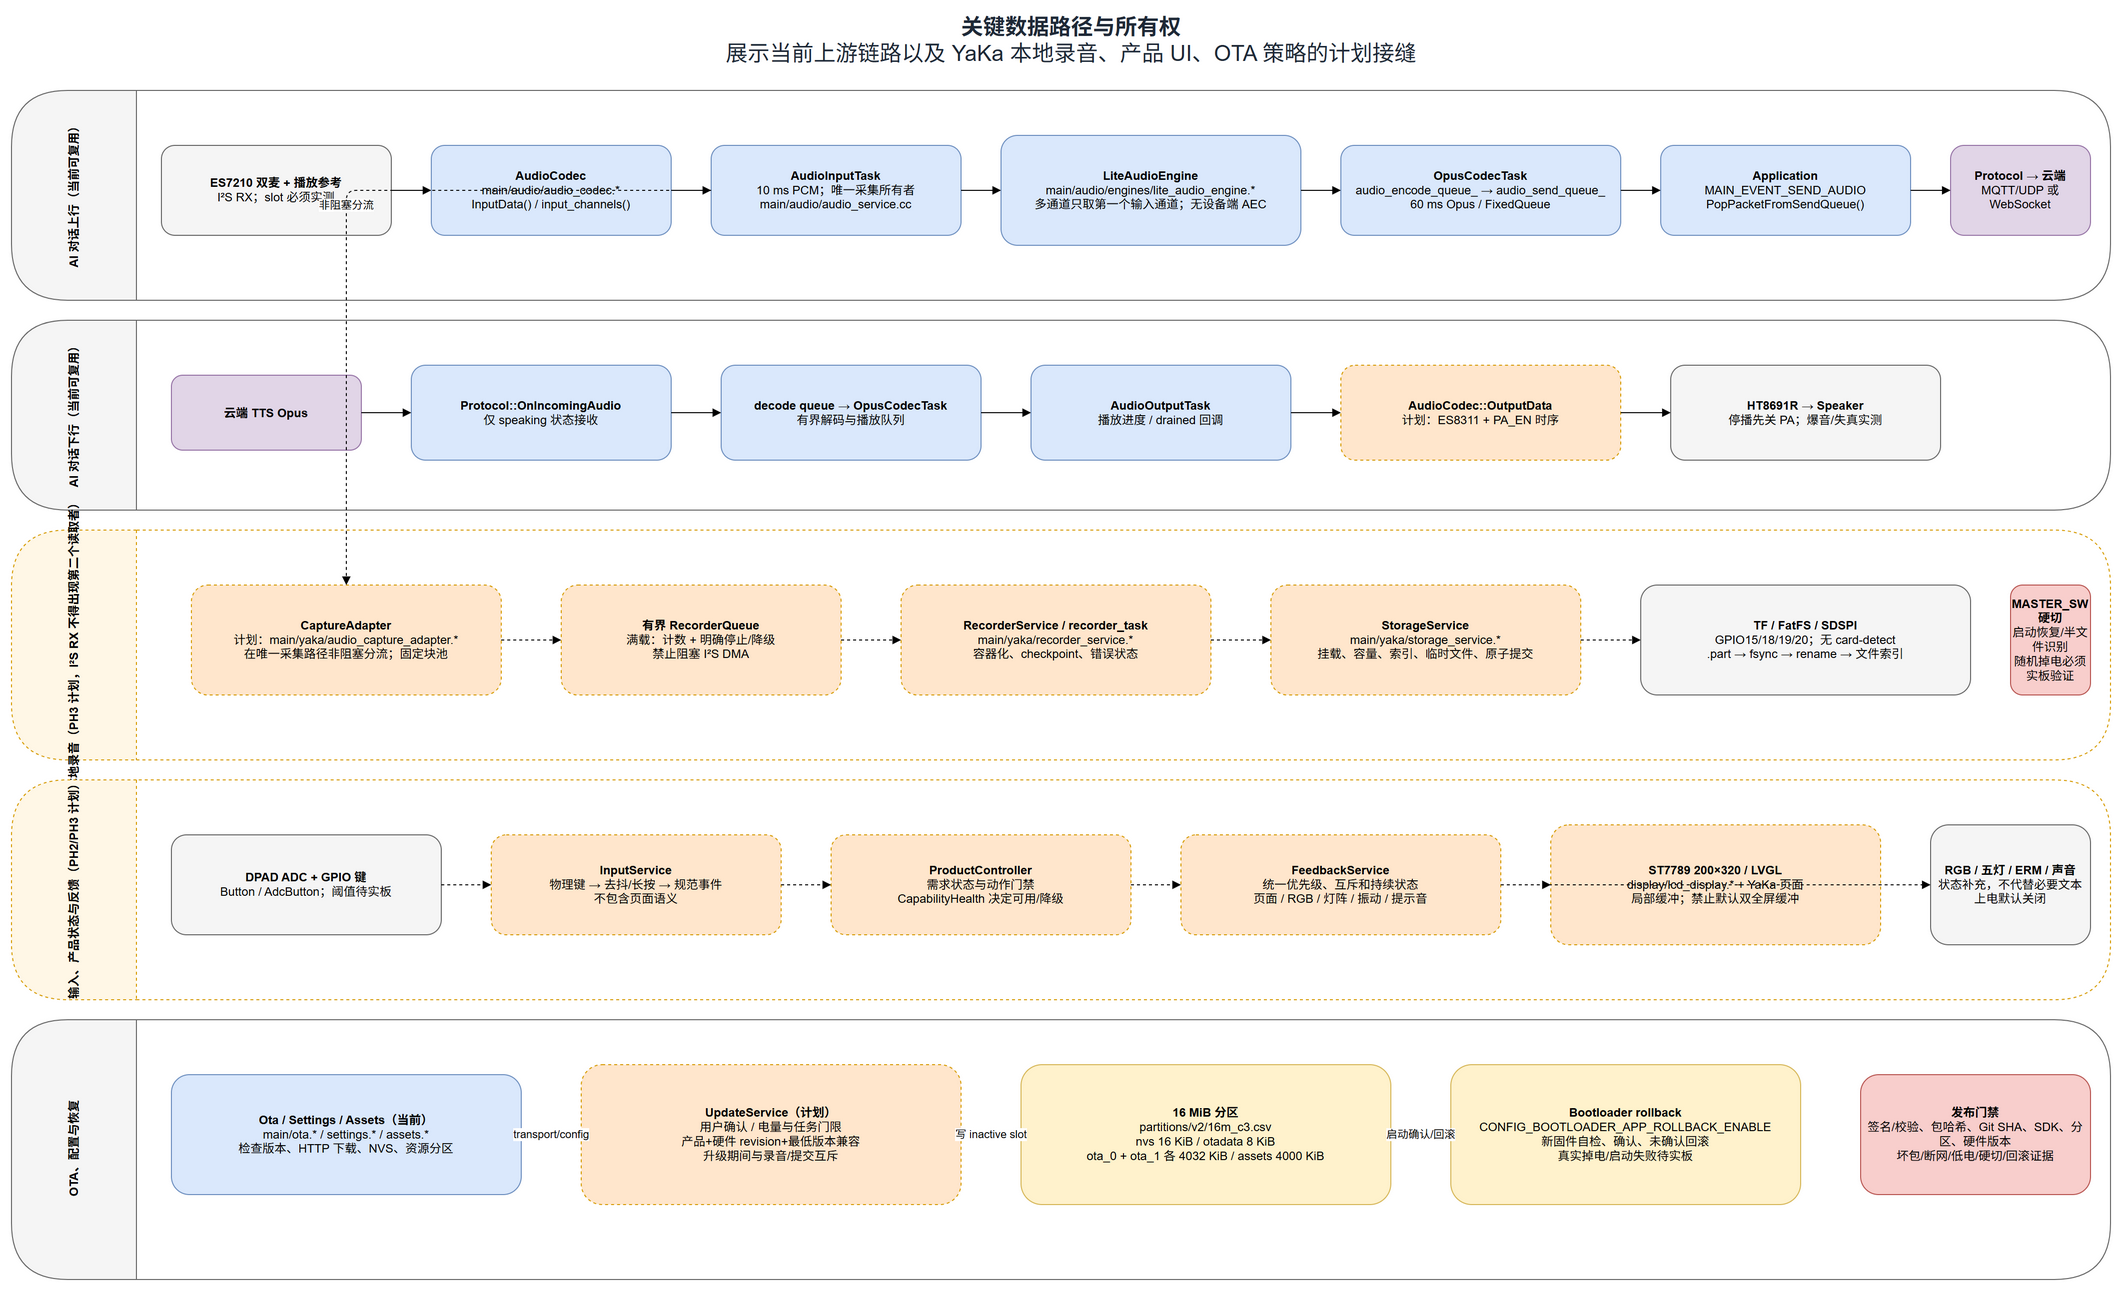

The diagram above was exported from draw.io. Its source (the exported page's mxGraphModel, read from the mxfile embedded in the PNG):
<mxGraphModel adaptiveColors="auto" dx="2200" dy="1400" grid="1" gridSize="10" guides="1" tooltips="1" connect="1" arrows="1" fold="1" page="1" pageScale="1" pageWidth="2200" pageHeight="1400" math="0" shadow="0">
  <root>
    <mxCell id="0" />
    <mxCell id="1" parent="0" />
    <mxCell id="df-title" value="&lt;b&gt;关键数据路径与所有权&lt;/b&gt;&lt;br&gt;展示当前上游链路以及 YaKa 本地录音、产品 UI、OTA 策略的计划接缝" style="text;html=1;align=center;verticalAlign=middle;fontSize=22;fontColor=#1F2937;" vertex="1" parent="1">
      <mxGeometry x="430" y="20" width="1340" height="60" as="geometry" />
    </mxCell>
    <mxCell id="audio-up-lane" value="AI 对话上行（当前可复用）" style="swimlane;horizontal=0;startSize=125;rounded=1;html=1;fillColor=#F5F5F5;strokeColor=#666666;fontStyle=1;" vertex="1" parent="1">
      <mxGeometry x="40" y="100" width="2100" height="210" as="geometry" />
    </mxCell>
    <mxCell id="mic" value="&lt;b&gt;ES7210 双麦 + 播放参考&lt;/b&gt;&lt;br&gt;I²S RX；slot 必须实测" style="rounded=1;whiteSpace=wrap;html=1;fillColor=#F5F5F5;strokeColor=#666666;" vertex="1" parent="audio-up-lane">
      <mxGeometry x="150" y="55" width="230" height="90" as="geometry" />
    </mxCell>
    <mxCell id="codec-in" value="&lt;b&gt;AudioCodec&lt;/b&gt;&lt;br&gt;main/audio/audio_codec.*&lt;br&gt;InputData() / input_channels()" style="rounded=1;whiteSpace=wrap;html=1;fillColor=#DAE8FC;strokeColor=#6C8EBF;" vertex="1" parent="audio-up-lane">
      <mxGeometry x="420" y="55" width="240" height="90" as="geometry" />
    </mxCell>
    <mxCell id="input-task" value="&lt;b&gt;AudioInputTask&lt;/b&gt;&lt;br&gt;10 ms PCM；唯一采集所有者&lt;br&gt;main/audio/audio_service.cc" style="rounded=1;whiteSpace=wrap;html=1;fillColor=#DAE8FC;strokeColor=#6C8EBF;" vertex="1" parent="audio-up-lane">
      <mxGeometry x="700" y="55" width="250" height="90" as="geometry" />
    </mxCell>
    <mxCell id="lite" value="&lt;b&gt;LiteAudioEngine&lt;/b&gt;&lt;br&gt;main/audio/engines/lite_audio_engine.*&lt;br&gt;多通道只取第一个输入通道；无设备端 AEC" style="rounded=1;whiteSpace=wrap;html=1;fillColor=#DAE8FC;strokeColor=#6C8EBF;" vertex="1" parent="audio-up-lane">
      <mxGeometry x="990" y="45" width="300" height="110" as="geometry" />
    </mxCell>
    <mxCell id="opus-up" value="&lt;b&gt;OpusCodecTask&lt;/b&gt;&lt;br&gt;audio_encode_queue_ → audio_send_queue_&lt;br&gt;60 ms Opus / FixedQueue" style="rounded=1;whiteSpace=wrap;html=1;fillColor=#DAE8FC;strokeColor=#6C8EBF;" vertex="1" parent="audio-up-lane">
      <mxGeometry x="1330" y="55" width="280" height="90" as="geometry" />
    </mxCell>
    <mxCell id="app-send" value="&lt;b&gt;Application&lt;/b&gt;&lt;br&gt;MAIN_EVENT_SEND_AUDIO&lt;br&gt;PopPacketFromSendQueue()" style="rounded=1;whiteSpace=wrap;html=1;fillColor=#DAE8FC;strokeColor=#6C8EBF;" vertex="1" parent="audio-up-lane">
      <mxGeometry x="1650" y="55" width="250" height="90" as="geometry" />
    </mxCell>
    <mxCell id="cloud-up" value="&lt;b&gt;Protocol → 云端&lt;/b&gt;&lt;br&gt;MQTT/UDP 或 WebSocket" style="rounded=1;whiteSpace=wrap;html=1;fillColor=#E1D5E7;strokeColor=#9673A6;" vertex="1" parent="audio-up-lane">
      <mxGeometry x="1940" y="55" width="140" height="90" as="geometry" />
    </mxCell>
    <mxCell id="audio-down-lane" value="AI 对话下行（当前可复用）" style="swimlane;horizontal=0;startSize=125;rounded=1;html=1;fillColor=#F5F5F5;strokeColor=#666666;fontStyle=1;" vertex="1" parent="1">
      <mxGeometry x="40" y="330" width="2100" height="190" as="geometry" />
    </mxCell>
    <mxCell id="cloud-down" value="&lt;b&gt;云端 TTS Opus&lt;/b&gt;" style="rounded=1;whiteSpace=wrap;html=1;fillColor=#E1D5E7;strokeColor=#9673A6;" vertex="1" parent="audio-down-lane">
      <mxGeometry x="160" y="55" width="190" height="75" as="geometry" />
    </mxCell>
    <mxCell id="protocol-down" value="&lt;b&gt;Protocol::OnIncomingAudio&lt;/b&gt;&lt;br&gt;仅 speaking 状态接收" style="rounded=1;whiteSpace=wrap;html=1;fillColor=#DAE8FC;strokeColor=#6C8EBF;" vertex="1" parent="audio-down-lane">
      <mxGeometry x="400" y="45" width="260" height="95" as="geometry" />
    </mxCell>
    <mxCell id="decode" value="&lt;b&gt;decode queue → OpusCodecTask&lt;/b&gt;&lt;br&gt;有界解码与播放队列" style="rounded=1;whiteSpace=wrap;html=1;fillColor=#DAE8FC;strokeColor=#6C8EBF;" vertex="1" parent="audio-down-lane">
      <mxGeometry x="710" y="45" width="260" height="95" as="geometry" />
    </mxCell>
    <mxCell id="output-task" value="&lt;b&gt;AudioOutputTask&lt;/b&gt;&lt;br&gt;播放进度 / drained 回调" style="rounded=1;whiteSpace=wrap;html=1;fillColor=#DAE8FC;strokeColor=#6C8EBF;" vertex="1" parent="audio-down-lane">
      <mxGeometry x="1020" y="45" width="260" height="95" as="geometry" />
    </mxCell>
    <mxCell id="codec-out" value="&lt;b&gt;AudioCodec::OutputData&lt;/b&gt;&lt;br&gt;计划：ES8311 + PA_EN 时序" style="rounded=1;whiteSpace=wrap;html=1;fillColor=#FFE6CC;strokeColor=#D79B00;dashed=1;" vertex="1" parent="audio-down-lane">
      <mxGeometry x="1330" y="45" width="280" height="95" as="geometry" />
    </mxCell>
    <mxCell id="speaker" value="&lt;b&gt;HT8691R → Speaker&lt;/b&gt;&lt;br&gt;停播先关 PA；爆音/失真实测" style="rounded=1;whiteSpace=wrap;html=1;fillColor=#F5F5F5;strokeColor=#666666;" vertex="1" parent="audio-down-lane">
      <mxGeometry x="1660" y="45" width="270" height="95" as="geometry" />
    </mxCell>
    <mxCell id="record-lane" value="本地录音（PH3 计划，I²S RX 不得出现第二个读取者）" style="swimlane;horizontal=0;startSize=125;rounded=1;html=1;fillColor=#FFF7E6;strokeColor=#D79B00;fontStyle=1;dashed=1;" vertex="1" parent="1">
      <mxGeometry x="40" y="540" width="2100" height="230" as="geometry" />
    </mxCell>
    <mxCell id="capture-adapter" value="&lt;b&gt;CaptureAdapter&lt;/b&gt;&lt;br&gt;计划：main/yaka/audio_capture_adapter.*&lt;br&gt;在唯一采集路径非阻塞分流；固定块池" style="rounded=1;whiteSpace=wrap;html=1;fillColor=#FFE6CC;strokeColor=#D79B00;dashed=1;" vertex="1" parent="record-lane">
      <mxGeometry x="180" y="55" width="310" height="110" as="geometry" />
    </mxCell>
    <mxCell id="record-queue" value="&lt;b&gt;有界 RecorderQueue&lt;/b&gt;&lt;br&gt;满载：计数 + 明确停止/降级&lt;br&gt;禁止阻塞 I²S DMA" style="rounded=1;whiteSpace=wrap;html=1;fillColor=#FFE6CC;strokeColor=#D79B00;dashed=1;" vertex="1" parent="record-lane">
      <mxGeometry x="550" y="55" width="280" height="110" as="geometry" />
    </mxCell>
    <mxCell id="recorder" value="&lt;b&gt;RecorderService / recorder_task&lt;/b&gt;&lt;br&gt;main/yaka/recorder_service.*&lt;br&gt;容器化、checkpoint、错误状态" style="rounded=1;whiteSpace=wrap;html=1;fillColor=#FFE6CC;strokeColor=#D79B00;dashed=1;" vertex="1" parent="record-lane">
      <mxGeometry x="890" y="55" width="310" height="110" as="geometry" />
    </mxCell>
    <mxCell id="storage" value="&lt;b&gt;StorageService&lt;/b&gt;&lt;br&gt;main/yaka/storage_service.*&lt;br&gt;挂载、容量、索引、临时文件、原子提交" style="rounded=1;whiteSpace=wrap;html=1;fillColor=#FFE6CC;strokeColor=#D79B00;dashed=1;" vertex="1" parent="record-lane">
      <mxGeometry x="1260" y="55" width="310" height="110" as="geometry" />
    </mxCell>
    <mxCell id="tf" value="&lt;b&gt;TF / FatFS / SDSPI&lt;/b&gt;&lt;br&gt;GPIO15/18/19/20；无 card-detect&lt;br&gt;.part → fsync → rename → 文件索引" style="rounded=1;whiteSpace=wrap;html=1;fillColor=#F5F5F5;strokeColor=#666666;" vertex="1" parent="record-lane">
      <mxGeometry x="1630" y="55" width="330" height="110" as="geometry" />
    </mxCell>
    <mxCell id="power-cut" value="&lt;b&gt;MASTER_SW 硬切&lt;/b&gt;&lt;br&gt;启动恢复/半文件识别&lt;br&gt;随机掉电必须实板验证" style="rounded=1;whiteSpace=wrap;html=1;fillColor=#F8CECC;strokeColor=#B85450;" vertex="1" parent="record-lane">
      <mxGeometry x="2000" y="55" width="80" height="110" as="geometry" />
    </mxCell>
    <mxCell id="ui-lane" value="输入、产品状态与反馈（PH2/PH3 计划）" style="swimlane;horizontal=0;startSize=125;rounded=1;html=1;fillColor=#FFF7E6;strokeColor=#D79B00;fontStyle=1;dashed=1;" vertex="1" parent="1">
      <mxGeometry x="40" y="790" width="2100" height="220" as="geometry" />
    </mxCell>
    <mxCell id="hw-input" value="&lt;b&gt;DPAD ADC + GPIO 键&lt;/b&gt;&lt;br&gt;Button / AdcButton；阈值待实板" style="rounded=1;whiteSpace=wrap;html=1;fillColor=#F5F5F5;strokeColor=#666666;" vertex="1" parent="ui-lane">
      <mxGeometry x="160" y="55" width="270" height="100" as="geometry" />
    </mxCell>
    <mxCell id="input-service" value="&lt;b&gt;InputService&lt;/b&gt;&lt;br&gt;物理键 → 去抖/长按 → 规范事件&lt;br&gt;不包含页面语义" style="rounded=1;whiteSpace=wrap;html=1;fillColor=#FFE6CC;strokeColor=#D79B00;dashed=1;" vertex="1" parent="ui-lane">
      <mxGeometry x="480" y="55" width="290" height="100" as="geometry" />
    </mxCell>
    <mxCell id="pc-ui" value="&lt;b&gt;ProductController&lt;/b&gt;&lt;br&gt;需求状态与动作门禁&lt;br&gt;CapabilityHealth 决定可用/降级" style="rounded=1;whiteSpace=wrap;html=1;fillColor=#FFE6CC;strokeColor=#D79B00;dashed=1;" vertex="1" parent="ui-lane">
      <mxGeometry x="820" y="55" width="300" height="100" as="geometry" />
    </mxCell>
    <mxCell id="feedback" value="&lt;b&gt;FeedbackService&lt;/b&gt;&lt;br&gt;统一优先级、互斥和持续状态&lt;br&gt;页面 / RGB / 灯阵 / 振动 / 提示音" style="rounded=1;whiteSpace=wrap;html=1;fillColor=#FFE6CC;strokeColor=#D79B00;dashed=1;" vertex="1" parent="ui-lane">
      <mxGeometry x="1170" y="55" width="320" height="100" as="geometry" />
    </mxCell>
    <mxCell id="display-ui" value="&lt;b&gt;ST7789 200×320 / LVGL&lt;/b&gt;&lt;br&gt;display/lcd_display.* + YaKa 页面&lt;br&gt;局部缓冲；禁止默认双全屏缓冲" style="rounded=1;whiteSpace=wrap;html=1;fillColor=#FFE6CC;strokeColor=#D79B00;dashed=1;" vertex="1" parent="ui-lane">
      <mxGeometry x="1540" y="45" width="330" height="120" as="geometry" />
    </mxCell>
    <mxCell id="aux-feedback" value="&lt;b&gt;RGB / 五灯 / ERM / 声音&lt;/b&gt;&lt;br&gt;状态补充，不代替必要文本&lt;br&gt;上电默认关闭" style="rounded=1;whiteSpace=wrap;html=1;fillColor=#F5F5F5;strokeColor=#666666;" vertex="1" parent="ui-lane">
      <mxGeometry x="1920" y="45" width="160" height="120" as="geometry" />
    </mxCell>
    <mxCell id="ota-lane" value="OTA、配置与恢复" style="swimlane;horizontal=0;startSize=125;rounded=1;html=1;fillColor=#F5F5F5;strokeColor=#666666;fontStyle=1;" vertex="1" parent="1">
      <mxGeometry x="40" y="1030" width="2100" height="260" as="geometry" />
    </mxCell>
    <mxCell id="ota-config" value="&lt;b&gt;Ota / Settings / Assets（当前）&lt;/b&gt;&lt;br&gt;main/ota.* / settings.* / assets.*&lt;br&gt;检查版本、HTTP 下载、NVS、资源分区" style="rounded=1;whiteSpace=wrap;html=1;fillColor=#DAE8FC;strokeColor=#6C8EBF;" vertex="1" parent="ota-lane">
      <mxGeometry x="160" y="55" width="350" height="120" as="geometry" />
    </mxCell>
    <mxCell id="update-service" value="&lt;b&gt;UpdateService（计划）&lt;/b&gt;&lt;br&gt;用户确认 / 电量与任务门限&lt;br&gt;产品+硬件 revision+最低版本兼容&lt;br&gt;升级期间与录音/提交互斥" style="rounded=1;whiteSpace=wrap;html=1;fillColor=#FFE6CC;strokeColor=#D79B00;dashed=1;" vertex="1" parent="ota-lane">
      <mxGeometry x="570" y="45" width="380" height="140" as="geometry" />
    </mxCell>
    <mxCell id="partition" value="&lt;b&gt;16 MiB 分区&lt;/b&gt;&lt;br&gt;partitions/v2/16m_c3.csv&lt;br&gt;nvs 16 KiB / otadata 8 KiB&lt;br&gt;ota_0 + ota_1 各 4032 KiB / assets 4000 KiB" style="rounded=1;whiteSpace=wrap;html=1;fillColor=#FFF2CC;strokeColor=#D6B656;" vertex="1" parent="ota-lane">
      <mxGeometry x="1010" y="45" width="370" height="140" as="geometry" />
    </mxCell>
    <mxCell id="bootloader" value="&lt;b&gt;Bootloader rollback&lt;/b&gt;&lt;br&gt;CONFIG_BOOTLOADER_APP_ROLLBACK_ENABLE&lt;br&gt;新固件自检、确认、未确认回滚&lt;br&gt;真实掉电/启动失败待实板" style="rounded=1;whiteSpace=wrap;html=1;fillColor=#FFF2CC;strokeColor=#D6B656;" vertex="1" parent="ota-lane">
      <mxGeometry x="1440" y="45" width="350" height="140" as="geometry" />
    </mxCell>
    <mxCell id="ota-gate" value="&lt;b&gt;发布门禁&lt;/b&gt;&lt;br&gt;签名/校验、包哈希、Git SHA、SDK、分区、硬件版本&lt;br&gt;坏包/断网/低电/硬切/回滚证据" style="rounded=1;whiteSpace=wrap;html=1;fillColor=#F8CECC;strokeColor=#B85450;" vertex="1" parent="ota-lane">
      <mxGeometry x="1850" y="55" width="230" height="120" as="geometry" />
    </mxCell>
    <mxCell id="e-up-1" style="edgeStyle=orthogonalEdgeStyle;rounded=1;html=1;endArrow=block;" edge="1" source="mic" target="codec-in" parent="audio-up-lane">
      <mxGeometry relative="1" as="geometry" />
    </mxCell>
    <mxCell id="e-up-2" style="edgeStyle=orthogonalEdgeStyle;rounded=1;html=1;endArrow=block;" edge="1" source="codec-in" target="input-task" parent="audio-up-lane">
      <mxGeometry relative="1" as="geometry" />
    </mxCell>
    <mxCell id="e-up-3" style="edgeStyle=orthogonalEdgeStyle;rounded=1;html=1;endArrow=block;" edge="1" source="input-task" target="lite" parent="audio-up-lane">
      <mxGeometry relative="1" as="geometry" />
    </mxCell>
    <mxCell id="e-up-4" style="edgeStyle=orthogonalEdgeStyle;rounded=1;html=1;endArrow=block;" edge="1" source="lite" target="opus-up" parent="audio-up-lane">
      <mxGeometry relative="1" as="geometry" />
    </mxCell>
    <mxCell id="e-up-5" style="edgeStyle=orthogonalEdgeStyle;rounded=1;html=1;endArrow=block;" edge="1" source="opus-up" target="app-send" parent="audio-up-lane">
      <mxGeometry relative="1" as="geometry" />
    </mxCell>
    <mxCell id="e-up-6" style="edgeStyle=orthogonalEdgeStyle;rounded=1;html=1;endArrow=block;" edge="1" source="app-send" target="cloud-up" parent="audio-up-lane">
      <mxGeometry relative="1" as="geometry" />
    </mxCell>
    <mxCell id="e-down-1" style="edgeStyle=orthogonalEdgeStyle;rounded=1;html=1;endArrow=block;" edge="1" source="cloud-down" target="protocol-down" parent="audio-down-lane">
      <mxGeometry relative="1" as="geometry" />
    </mxCell>
    <mxCell id="e-down-2" style="edgeStyle=orthogonalEdgeStyle;rounded=1;html=1;endArrow=block;" edge="1" source="protocol-down" target="decode" parent="audio-down-lane">
      <mxGeometry relative="1" as="geometry" />
    </mxCell>
    <mxCell id="e-down-3" style="edgeStyle=orthogonalEdgeStyle;rounded=1;html=1;endArrow=block;" edge="1" source="decode" target="output-task" parent="audio-down-lane">
      <mxGeometry relative="1" as="geometry" />
    </mxCell>
    <mxCell id="e-down-4" style="edgeStyle=orthogonalEdgeStyle;rounded=1;html=1;endArrow=block;" edge="1" source="output-task" target="codec-out" parent="audio-down-lane">
      <mxGeometry relative="1" as="geometry" />
    </mxCell>
    <mxCell id="e-down-5" style="edgeStyle=orthogonalEdgeStyle;rounded=1;html=1;endArrow=block;" edge="1" source="codec-out" target="speaker" parent="audio-down-lane">
      <mxGeometry relative="1" as="geometry" />
    </mxCell>
    <mxCell id="e-capture" value="非阻塞分流" style="edgeStyle=orthogonalEdgeStyle;rounded=1;html=1;defaultLabelBackgroundColor=page;endArrow=block;dashed=1;" edge="1" source="input-task" target="capture-adapter" parent="1">
      <mxGeometry relative="1" as="geometry" />
    </mxCell>
    <mxCell id="e-rec-1" style="edgeStyle=orthogonalEdgeStyle;rounded=1;html=1;endArrow=block;dashed=1;" edge="1" source="capture-adapter" target="record-queue" parent="record-lane">
      <mxGeometry relative="1" as="geometry" />
    </mxCell>
    <mxCell id="e-rec-2" style="edgeStyle=orthogonalEdgeStyle;rounded=1;html=1;endArrow=block;dashed=1;" edge="1" source="record-queue" target="recorder" parent="record-lane">
      <mxGeometry relative="1" as="geometry" />
    </mxCell>
    <mxCell id="e-rec-3" style="edgeStyle=orthogonalEdgeStyle;rounded=1;html=1;endArrow=block;dashed=1;" edge="1" source="recorder" target="storage" parent="record-lane">
      <mxGeometry relative="1" as="geometry" />
    </mxCell>
    <mxCell id="e-rec-4" style="edgeStyle=orthogonalEdgeStyle;rounded=1;html=1;endArrow=block;dashed=1;" edge="1" source="storage" target="tf" parent="record-lane">
      <mxGeometry relative="1" as="geometry" />
    </mxCell>
    <mxCell id="e-ui-1" style="edgeStyle=orthogonalEdgeStyle;rounded=1;html=1;endArrow=block;dashed=1;" edge="1" source="hw-input" target="input-service" parent="ui-lane">
      <mxGeometry relative="1" as="geometry" />
    </mxCell>
    <mxCell id="e-ui-2" style="edgeStyle=orthogonalEdgeStyle;rounded=1;html=1;endArrow=block;dashed=1;" edge="1" source="input-service" target="pc-ui" parent="ui-lane">
      <mxGeometry relative="1" as="geometry" />
    </mxCell>
    <mxCell id="e-ui-3" style="edgeStyle=orthogonalEdgeStyle;rounded=1;html=1;endArrow=block;dashed=1;" edge="1" source="pc-ui" target="feedback" parent="ui-lane">
      <mxGeometry relative="1" as="geometry" />
    </mxCell>
    <mxCell id="e-ui-4" style="edgeStyle=orthogonalEdgeStyle;rounded=1;html=1;endArrow=block;dashed=1;" edge="1" source="feedback" target="display-ui" parent="ui-lane">
      <mxGeometry relative="1" as="geometry" />
    </mxCell>
    <mxCell id="e-ui-5" style="edgeStyle=orthogonalEdgeStyle;rounded=1;html=1;endArrow=block;dashed=1;" edge="1" source="feedback" target="aux-feedback" parent="ui-lane">
      <mxGeometry relative="1" as="geometry" />
    </mxCell>
    <mxCell id="e-ota-1" value="transport/config" style="edgeStyle=orthogonalEdgeStyle;rounded=1;html=1;defaultLabelBackgroundColor=page;endArrow=block;dashed=1;" edge="1" source="ota-config" target="update-service" parent="ota-lane">
      <mxGeometry relative="1" as="geometry" />
    </mxCell>
    <mxCell id="e-ota-2" value="写 inactive slot" style="edgeStyle=orthogonalEdgeStyle;rounded=1;html=1;defaultLabelBackgroundColor=page;endArrow=block;dashed=1;" edge="1" source="update-service" target="partition" parent="ota-lane">
      <mxGeometry relative="1" as="geometry" />
    </mxCell>
    <mxCell id="e-ota-3" value="启动确认/回滚" style="edgeStyle=orthogonalEdgeStyle;rounded=1;html=1;defaultLabelBackgroundColor=page;endArrow=block;dashed=1;" edge="1" source="partition" target="bootloader" parent="ota-lane">
      <mxGeometry relative="1" as="geometry" />
    </mxCell>
  </root>
</mxGraphModel>